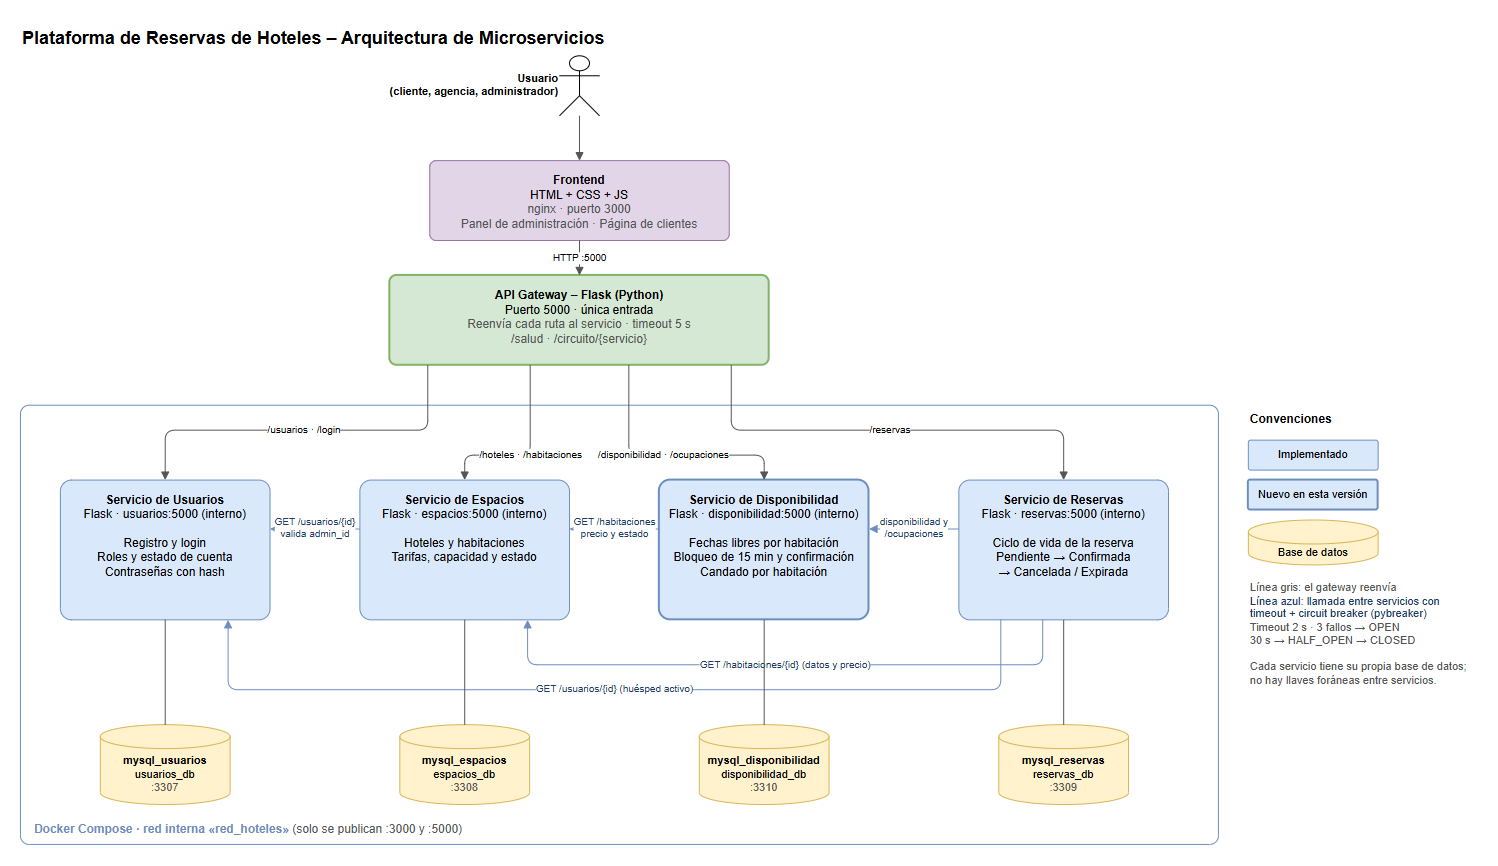

The diagram above was exported from draw.io. Its source (the exported page's mxGraphModel, read from the mxfile embedded in the PNG):
<mxGraphModel dx="1600" dy="1100" grid="1" gridSize="10" guides="1" tooltips="1" connect="1" arrows="1" fold="1" page="1" pageScale="1" pageWidth="1540" pageHeight="880" math="0" shadow="0">
  <root>
    <mxCell id="0" />
    <mxCell id="1" parent="0" />
    <mxCell id="c1" value="&lt;b&gt;Plataforma de Reservas de Hoteles – Arquitectura de Microservicios&lt;/b&gt;" style="text;html=1;align=left;fontSize=18;" vertex="1" parent="1">
      <mxGeometry x="40" y="10" width="1100" height="30" as="geometry" />
    </mxCell>
    <mxCell id="c2" value="Usuario&lt;br&gt;(cliente, agencia, administrador)" style="shape=umlActor;labelPosition=left;verticalLabelPosition=middle;align=right;verticalAlign=middle;html=1;outlineConnect=0;fontSize=11;fontStyle=1;" vertex="1" parent="1">
      <mxGeometry x="580" y="45" width="40" height="60" as="geometry" />
    </mxCell>
    <mxCell id="c3" value="&lt;b&gt;Frontend&lt;/b&gt;&lt;br&gt;HTML + CSS + JS&lt;br&gt;&lt;font color='#555555'&gt;nginx · puerto 3000&lt;br&gt;Panel de administración · Página de clientes&lt;/font&gt;" style="rounded=1;whiteSpace=wrap;html=1;arcSize=8;fontSize=12;verticalAlign=top;spacingTop=6;fillColor=#e1d5e7;strokeColor=#9673a6;" vertex="1" parent="1">
      <mxGeometry x="450" y="150" width="300" height="80" as="geometry" />
    </mxCell>
    <mxCell id="c4" value="&lt;b&gt;API Gateway – Flask (Python)&lt;/b&gt;&lt;br&gt;Puerto 5000 · única entrada&lt;br&gt;&lt;font color='#555555'&gt;Reenvía cada ruta al servicio · timeout 5 s&lt;br&gt;/salud · /circuito/{servicio}&lt;/font&gt;" style="rounded=1;whiteSpace=wrap;html=1;arcSize=8;fontSize=12;verticalAlign=top;spacingTop=6;fillColor=#d5e8d4;strokeColor=#82b366;strokeWidth=2;" vertex="1" parent="1">
      <mxGeometry x="410" y="265" width="380" height="90" as="geometry" />
    </mxCell>
    <mxCell id="c5" value="&lt;b&gt;Docker Compose · red interna «red_hoteles»&lt;/b&gt; &lt;font color='#555555'&gt;(solo se publican :3000 y :5000)&lt;/font&gt;" style="rounded=1;whiteSpace=wrap;html=1;arcSize=2;fillColor=none;strokeColor=#6c8ebf;align=left;verticalAlign=bottom;spacingLeft=12;spacingBottom=6;fontSize=12;fontColor=#6c8ebf;" vertex="1" parent="1">
      <mxGeometry x="40" y="395" width="1200" height="440" as="geometry" />
    </mxCell>
    <mxCell id="c6" value="&lt;b&gt;Servicio de Usuarios&lt;/b&gt;&lt;br&gt;Flask · usuarios:5000 (interno)&lt;br&gt;&lt;br&gt;Registro y login&lt;br&gt;Roles y estado de cuenta&lt;br&gt;Contraseñas con hash" style="rounded=1;whiteSpace=wrap;html=1;arcSize=8;fontSize=12;verticalAlign=top;spacingTop=6;fillColor=#dae8fc;strokeColor=#6c8ebf;" vertex="1" parent="1">
      <mxGeometry x="80" y="470" width="210" height="140" as="geometry" />
    </mxCell>
    <mxCell id="c7" value="&lt;b&gt;Servicio de Espacios&lt;/b&gt;&lt;br&gt;Flask · espacios:5000 (interno)&lt;br&gt;&lt;br&gt;Hoteles y habitaciones&lt;br&gt;Tarifas, capacidad y estado" style="rounded=1;whiteSpace=wrap;html=1;arcSize=8;fontSize=12;verticalAlign=top;spacingTop=6;fillColor=#dae8fc;strokeColor=#6c8ebf;" vertex="1" parent="1">
      <mxGeometry x="380" y="470" width="210" height="140" as="geometry" />
    </mxCell>
    <mxCell id="c8" value="&lt;b&gt;Servicio de Disponibilidad&lt;/b&gt;&lt;br&gt;Flask · disponibilidad:5000 (interno)&lt;br&gt;&lt;br&gt;Fechas libres por habitación&lt;br&gt;Bloqueo de 15 min y confirmación&lt;br&gt;Candado por habitación" style="rounded=1;whiteSpace=wrap;html=1;arcSize=8;fontSize=12;verticalAlign=top;spacingTop=6;fillColor=#dae8fc;strokeColor=#6c8ebf;strokeWidth=2;" vertex="1" parent="1">
      <mxGeometry x="680" y="470" width="210" height="140" as="geometry" />
    </mxCell>
    <mxCell id="c9" value="&lt;b&gt;Servicio de Reservas&lt;/b&gt;&lt;br&gt;Flask · reservas:5000 (interno)&lt;br&gt;&lt;br&gt;Ciclo de vida de la reserva&lt;br&gt;Pendiente → Confirmada&lt;br&gt;→ Cancelada / Expirada" style="rounded=1;whiteSpace=wrap;html=1;arcSize=8;fontSize=12;verticalAlign=top;spacingTop=6;fillColor=#dae8fc;strokeColor=#6c8ebf;" vertex="1" parent="1">
      <mxGeometry x="980" y="470" width="210" height="140" as="geometry" />
    </mxCell>
    <mxCell id="c10" value="" style="edgeStyle=orthogonalEdgeStyle;rounded=1;html=1;endArrow=block;endFill=1;strokeColor=#555555;fontSize=10;labelBackgroundColor=#ffffff;" edge="1" parent="1" source="c2" target="c3">
      <mxGeometry relative="1" as="geometry" />
    </mxCell>
    <mxCell id="c11" value="HTTP :5000" style="edgeStyle=orthogonalEdgeStyle;rounded=1;html=1;endArrow=block;endFill=1;strokeColor=#555555;fontSize=10;labelBackgroundColor=#ffffff;" edge="1" parent="1" source="c3" target="c4">
      <mxGeometry relative="1" as="geometry" />
    </mxCell>
    <mxCell id="c12" value="/usuarios · /login" style="edgeStyle=orthogonalEdgeStyle;rounded=1;html=1;endArrow=block;endFill=1;strokeColor=#555555;fontSize=10;labelBackgroundColor=#ffffff;exitX=0.1;exitY=1;entryX=0.5;entryY=0;" edge="1" parent="1" source="c4" target="c6">
      <mxGeometry relative="1" as="geometry">
        <Array as="points">
          <mxPoint x="448" y="420" />
          <mxPoint x="185" y="420" />
        </Array>
      </mxGeometry>
    </mxCell>
    <mxCell id="c13" value="/hoteles · /habitaciones" style="edgeStyle=orthogonalEdgeStyle;rounded=1;html=1;endArrow=block;endFill=1;strokeColor=#555555;fontSize=10;labelBackgroundColor=#ffffff;exitX=0.37;exitY=1;entryX=0.5;entryY=0;" edge="1" parent="1" source="c4" target="c7">
      <mxGeometry relative="1" as="geometry">
        <Array as="points">
          <mxPoint x="550" y="445" />
          <mxPoint x="485" y="445" />
        </Array>
      </mxGeometry>
    </mxCell>
    <mxCell id="c14" value="/disponibilidad · /ocupaciones" style="edgeStyle=orthogonalEdgeStyle;rounded=1;html=1;endArrow=block;endFill=1;strokeColor=#555555;fontSize=10;labelBackgroundColor=#ffffff;exitX=0.63;exitY=1;entryX=0.5;entryY=0;" edge="1" parent="1" source="c4" target="c8">
      <mxGeometry relative="1" as="geometry">
        <Array as="points">
          <mxPoint x="649" y="445" />
          <mxPoint x="785" y="445" />
        </Array>
      </mxGeometry>
    </mxCell>
    <mxCell id="c15" value="/reservas" style="edgeStyle=orthogonalEdgeStyle;rounded=1;html=1;endArrow=block;endFill=1;strokeColor=#555555;fontSize=10;labelBackgroundColor=#ffffff;exitX=0.9;exitY=1;entryX=0.5;entryY=0;" edge="1" parent="1" source="c4" target="c9">
      <mxGeometry relative="1" as="geometry">
        <Array as="points">
          <mxPoint x="752" y="420" />
          <mxPoint x="1085" y="420" />
        </Array>
      </mxGeometry>
    </mxCell>
    <mxCell id="c16" value="GET /usuarios/{id}&lt;br&gt;valida admin_id" style="edgeStyle=orthogonalEdgeStyle;rounded=1;html=1;endArrow=block;endFill=1;strokeColor=#555555;fontSize=10;labelBackgroundColor=#ffffff;exitX=0;exitY=0.35;entryX=1;entryY=0.35;strokeColor=#6c8ebf;fontColor=#1f3a68;" edge="1" parent="1" source="c7" target="c6">
      <mxGeometry relative="1" as="geometry" />
    </mxCell>
    <mxCell id="c17" value="GET /habitaciones&lt;br&gt;precio y estado" style="edgeStyle=orthogonalEdgeStyle;rounded=1;html=1;endArrow=block;endFill=1;strokeColor=#555555;fontSize=10;labelBackgroundColor=#ffffff;exitX=0;exitY=0.35;entryX=1;entryY=0.35;strokeColor=#6c8ebf;fontColor=#1f3a68;" edge="1" parent="1" source="c8" target="c7">
      <mxGeometry relative="1" as="geometry" />
    </mxCell>
    <mxCell id="c18" value="disponibilidad y&lt;br&gt;/ocupaciones" style="edgeStyle=orthogonalEdgeStyle;rounded=1;html=1;endArrow=block;endFill=1;strokeColor=#555555;fontSize=10;labelBackgroundColor=#ffffff;exitX=0;exitY=0.35;entryX=1;entryY=0.35;strokeColor=#6c8ebf;fontColor=#1f3a68;" edge="1" parent="1" source="c9" target="c8">
      <mxGeometry relative="1" as="geometry" />
    </mxCell>
    <mxCell id="c19" value="GET /habitaciones/{id} (datos y precio)" style="edgeStyle=orthogonalEdgeStyle;rounded=1;html=1;endArrow=block;endFill=1;strokeColor=#555555;fontSize=10;labelBackgroundColor=#ffffff;exitX=0.4;exitY=1;entryX=0.8;entryY=1;strokeColor=#6c8ebf;fontColor=#1f3a68;" edge="1" parent="1" source="c9" target="c7">
      <mxGeometry relative="1" as="geometry">
        <Array as="points">
          <mxPoint x="1064" y="655" />
          <mxPoint x="548" y="655" />
        </Array>
      </mxGeometry>
    </mxCell>
    <mxCell id="c20" value="GET /usuarios/{id} (huésped activo)" style="edgeStyle=orthogonalEdgeStyle;rounded=1;html=1;endArrow=block;endFill=1;strokeColor=#555555;fontSize=10;labelBackgroundColor=#ffffff;exitX=0.2;exitY=1;entryX=0.8;entryY=1;strokeColor=#6c8ebf;fontColor=#1f3a68;" edge="1" parent="1" source="c9" target="c6">
      <mxGeometry relative="1" as="geometry">
        <Array as="points">
          <mxPoint x="1022" y="680" />
          <mxPoint x="248" y="680" />
        </Array>
      </mxGeometry>
    </mxCell>
    <mxCell id="c21" value="&lt;b&gt;mysql_usuarios&lt;/b&gt;&lt;br&gt;usuarios_db&lt;br&gt;&lt;font color='#555555'&gt;:3307&lt;/font&gt;" style="shape=cylinder3;whiteSpace=wrap;html=1;boundedLbl=1;size=12;fontSize=11;fillColor=#fff2cc;strokeColor=#d6b656;" vertex="1" parent="1">
      <mxGeometry x="120" y="715" width="130" height="80" as="geometry" />
    </mxCell>
    <mxCell id="c22" value="" style="edgeStyle=orthogonalEdgeStyle;rounded=1;html=1;endArrow=block;endFill=1;strokeColor=#555555;fontSize=10;labelBackgroundColor=#ffffff;exitX=0.5;exitY=1;entryX=0.5;entryY=0;endArrow=none;" edge="1" parent="1" source="c6" target="c21">
      <mxGeometry relative="1" as="geometry" />
    </mxCell>
    <mxCell id="c23" value="&lt;b&gt;mysql_espacios&lt;/b&gt;&lt;br&gt;espacios_db&lt;br&gt;&lt;font color='#555555'&gt;:3308&lt;/font&gt;" style="shape=cylinder3;whiteSpace=wrap;html=1;boundedLbl=1;size=12;fontSize=11;fillColor=#fff2cc;strokeColor=#d6b656;" vertex="1" parent="1">
      <mxGeometry x="420" y="715" width="130" height="80" as="geometry" />
    </mxCell>
    <mxCell id="c24" value="" style="edgeStyle=orthogonalEdgeStyle;rounded=1;html=1;endArrow=block;endFill=1;strokeColor=#555555;fontSize=10;labelBackgroundColor=#ffffff;exitX=0.5;exitY=1;entryX=0.5;entryY=0;endArrow=none;" edge="1" parent="1" source="c7" target="c23">
      <mxGeometry relative="1" as="geometry" />
    </mxCell>
    <mxCell id="c25" value="&lt;b&gt;mysql_disponibilidad&lt;/b&gt;&lt;br&gt;disponibilidad_db&lt;br&gt;&lt;font color='#555555'&gt;:3310&lt;/font&gt;" style="shape=cylinder3;whiteSpace=wrap;html=1;boundedLbl=1;size=12;fontSize=11;fillColor=#fff2cc;strokeColor=#d6b656;" vertex="1" parent="1">
      <mxGeometry x="720" y="715" width="130" height="80" as="geometry" />
    </mxCell>
    <mxCell id="c26" value="" style="edgeStyle=orthogonalEdgeStyle;rounded=1;html=1;endArrow=block;endFill=1;strokeColor=#555555;fontSize=10;labelBackgroundColor=#ffffff;exitX=0.5;exitY=1;entryX=0.5;entryY=0;endArrow=none;" edge="1" parent="1" source="c8" target="c25">
      <mxGeometry relative="1" as="geometry" />
    </mxCell>
    <mxCell id="c27" value="&lt;b&gt;mysql_reservas&lt;/b&gt;&lt;br&gt;reservas_db&lt;br&gt;&lt;font color='#555555'&gt;:3309&lt;/font&gt;" style="shape=cylinder3;whiteSpace=wrap;html=1;boundedLbl=1;size=12;fontSize=11;fillColor=#fff2cc;strokeColor=#d6b656;" vertex="1" parent="1">
      <mxGeometry x="1020" y="715" width="130" height="80" as="geometry" />
    </mxCell>
    <mxCell id="c28" value="" style="edgeStyle=orthogonalEdgeStyle;rounded=1;html=1;endArrow=block;endFill=1;strokeColor=#555555;fontSize=10;labelBackgroundColor=#ffffff;exitX=0.5;exitY=1;entryX=0.5;entryY=0;endArrow=none;" edge="1" parent="1" source="c9" target="c27">
      <mxGeometry relative="1" as="geometry" />
    </mxCell>
    <mxCell id="c36" value="&lt;b&gt;Convenciones&lt;/b&gt;" style="text;html=1;align=left;fontSize=12;" vertex="1" parent="1">
      <mxGeometry x="1270" y="395" width="200" height="30" as="geometry" />
    </mxCell>
    <mxCell id="c37" value="Implementado" style="rounded=1;whiteSpace=wrap;html=1;arcSize=8;fontSize=12;verticalAlign=top;spacingTop=6;fillColor=#dae8fc;strokeColor=#6c8ebf;verticalAlign=middle;spacingTop=0;fontSize=11;" vertex="1" parent="1">
      <mxGeometry x="1270" y="430" width="130" height="30" as="geometry" />
    </mxCell>
    <mxCell id="c38" value="Nuevo en esta versión" style="rounded=1;whiteSpace=wrap;html=1;arcSize=8;fontSize=12;verticalAlign=top;spacingTop=6;fillColor=#dae8fc;strokeColor=#6c8ebf;strokeWidth=2;verticalAlign=middle;spacingTop=0;fontSize=11;" vertex="1" parent="1">
      <mxGeometry x="1270" y="470" width="130" height="30" as="geometry" />
    </mxCell>
    <mxCell id="c40" value="Base de datos" style="shape=cylinder3;whiteSpace=wrap;html=1;boundedLbl=1;size=12;fontSize=11;fillColor=#fff2cc;strokeColor=#d6b656;" vertex="1" parent="1">
      <mxGeometry x="1270" y="510" width="130" height="45" as="geometry" />
    </mxCell>
    <mxCell id="c41" value="Línea gris: el gateway reenvía&lt;br&gt;&lt;font color='#1f3a68'&gt;Línea azul: llamada entre servicios con timeout + circuit breaker (pybreaker)&lt;/font&gt;&lt;br&gt;Timeout 2 s · 3 fallos → OPEN&lt;br&gt;30 s → HALF_OPEN → CLOSED&lt;br&gt;&lt;br&gt;Cada servicio tiene su propia base de datos; no hay llaves foráneas entre servicios." style="text;html=1;align=left;verticalAlign=top;fontSize=11;fontColor=#555555;whiteSpace=wrap;" vertex="1" parent="1">
      <mxGeometry x="1270" y="565" width="230" height="150" as="geometry" />
    </mxCell>
  </root>
</mxGraphModel>